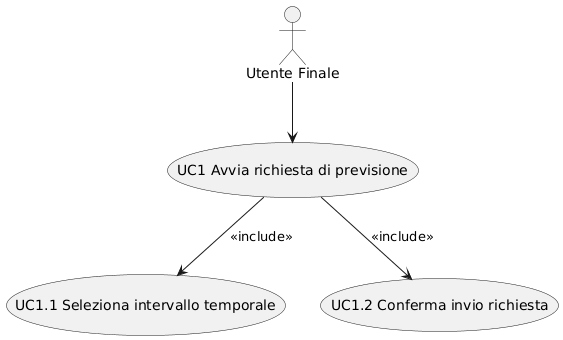

The diagram above was rendered by PlantUML. Its source (embedded in the PNG):
@startuml
actor "Utente Finale" as UF

usecase "UC1 Avvia richiesta di previsione" as UC1
usecase "UC1.1 Seleziona intervallo temporale" as UC1_1
usecase "UC1.2 Conferma invio richiesta" as UC1_2

UF --> UC1
UC1 --> UC1_1 : <<include>>
UC1 --> UC1_2 : <<include>>
@enduml